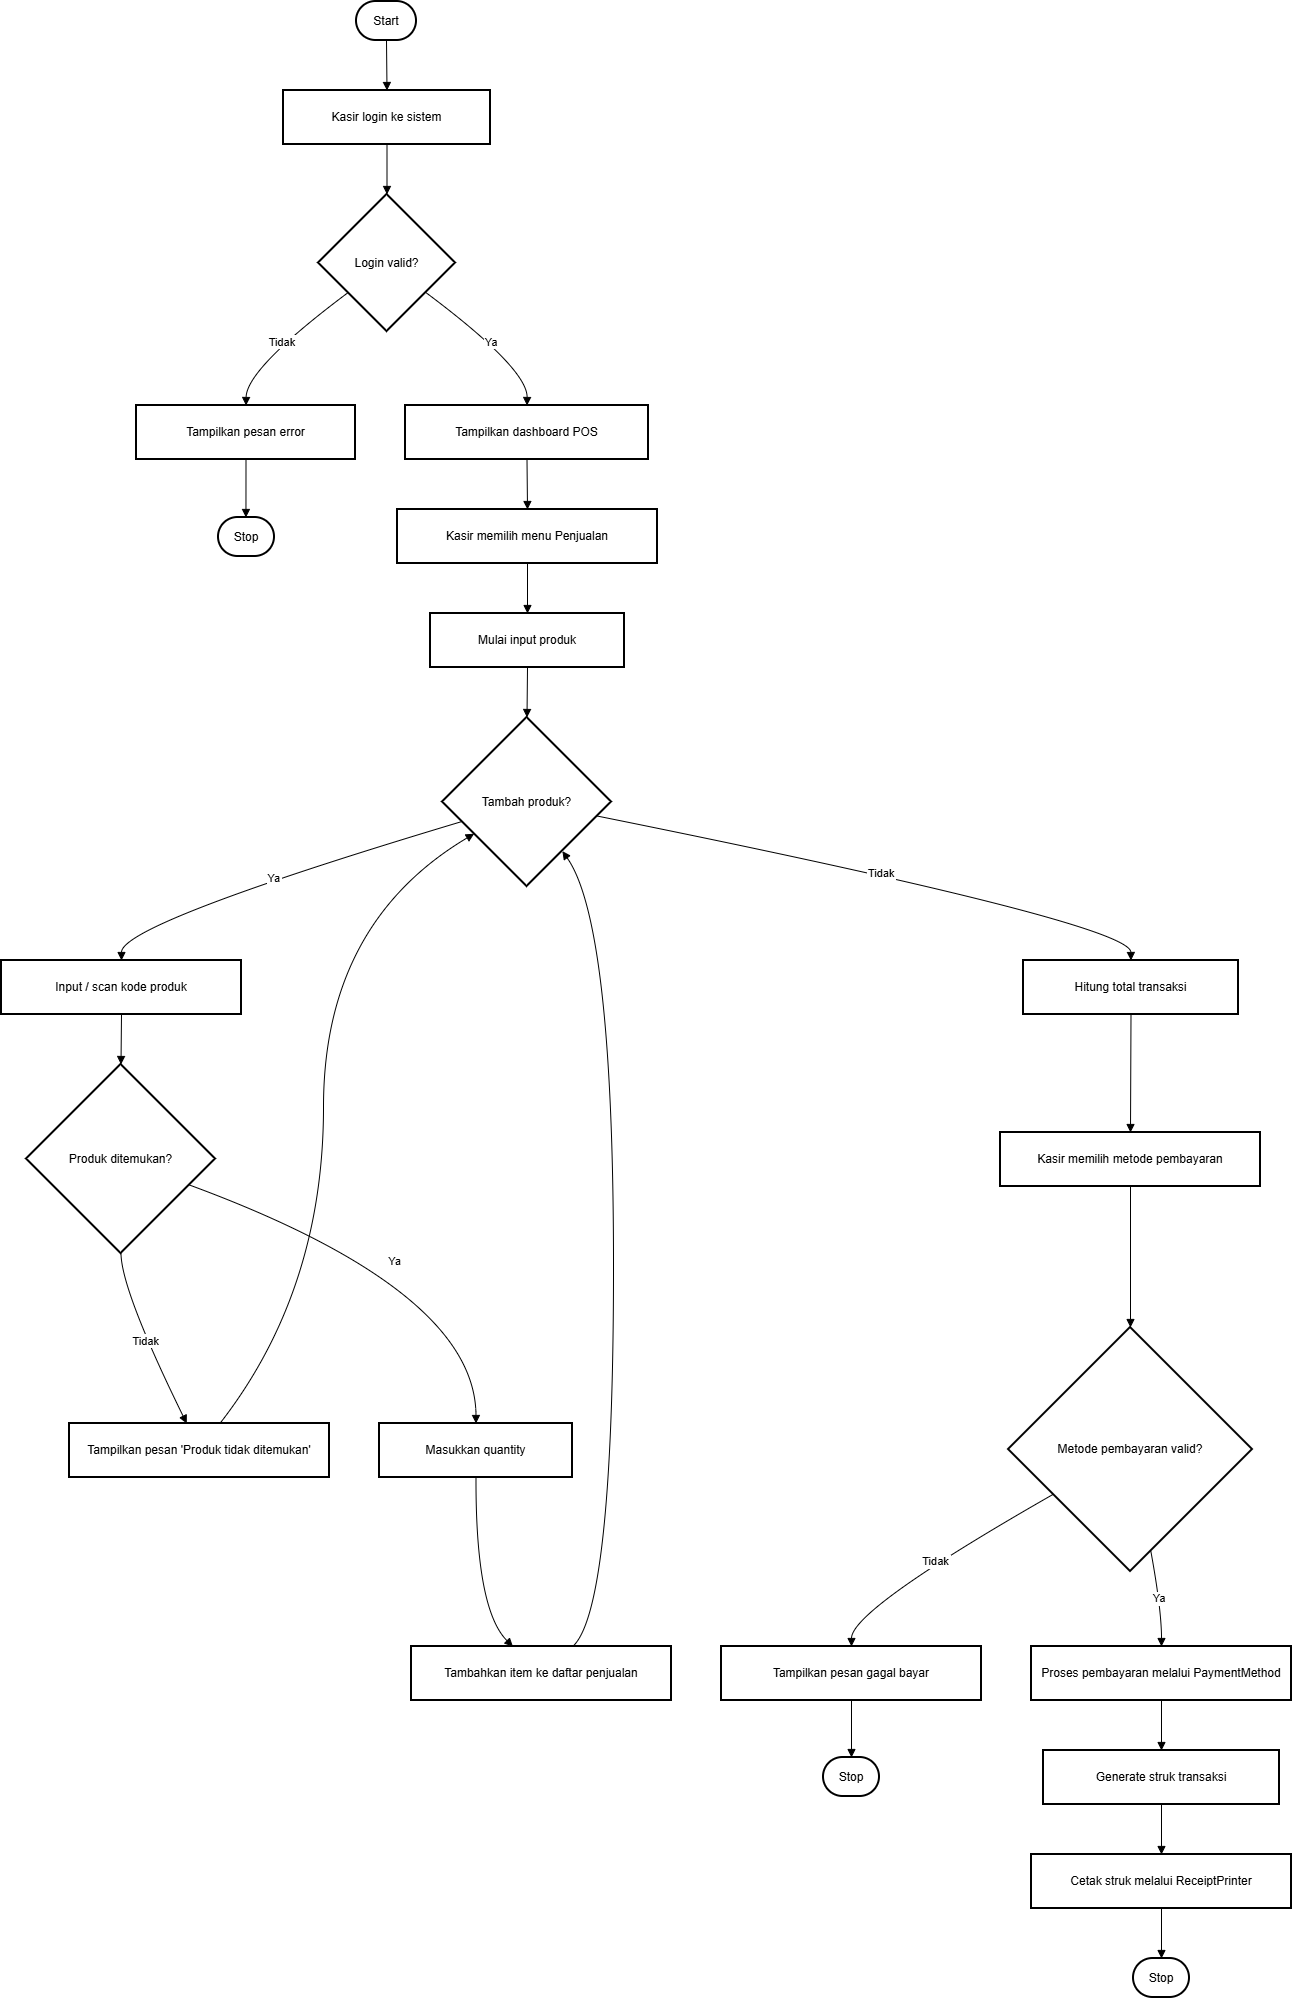

The diagram above was exported from draw.io. Its source (the exported page's mxGraphModel, read from the mxfile embedded in the PNG):
<mxGraphModel dx="1042" dy="626" grid="1" gridSize="10" guides="1" tooltips="1" connect="1" arrows="1" fold="1" page="1" pageScale="1" pageWidth="1169" pageHeight="1654" math="0" shadow="0">
  <root>
    <mxCell id="0" />
    <mxCell id="1" parent="0" />
    <mxCell id="0XKgIGhXGNwrVrI19MhW-1" value="Start" style="rounded=1;whiteSpace=wrap;arcSize=50;strokeWidth=2;" parent="1" vertex="1">
      <mxGeometry x="375" y="120" width="60" height="39" as="geometry" />
    </mxCell>
    <mxCell id="0XKgIGhXGNwrVrI19MhW-2" value="Kasir login ke sistem" style="whiteSpace=wrap;strokeWidth=2;" parent="1" vertex="1">
      <mxGeometry x="302" y="209" width="207" height="54" as="geometry" />
    </mxCell>
    <mxCell id="0XKgIGhXGNwrVrI19MhW-3" value="Login valid?" style="rhombus;strokeWidth=2;whiteSpace=wrap;" parent="1" vertex="1">
      <mxGeometry x="337" y="313" width="137" height="137" as="geometry" />
    </mxCell>
    <mxCell id="0XKgIGhXGNwrVrI19MhW-4" value="Tampilkan pesan error" style="whiteSpace=wrap;strokeWidth=2;" parent="1" vertex="1">
      <mxGeometry x="155" y="524" width="219" height="54" as="geometry" />
    </mxCell>
    <mxCell id="0XKgIGhXGNwrVrI19MhW-5" value="Stop" style="rounded=1;whiteSpace=wrap;arcSize=50;strokeWidth=2;" parent="1" vertex="1">
      <mxGeometry x="237" y="636" width="56" height="39" as="geometry" />
    </mxCell>
    <mxCell id="0XKgIGhXGNwrVrI19MhW-6" value="Tampilkan dashboard POS" style="whiteSpace=wrap;strokeWidth=2;" parent="1" vertex="1">
      <mxGeometry x="424" y="524" width="243" height="54" as="geometry" />
    </mxCell>
    <mxCell id="0XKgIGhXGNwrVrI19MhW-7" value="Kasir memilih menu Penjualan" style="whiteSpace=wrap;strokeWidth=2;" parent="1" vertex="1">
      <mxGeometry x="416" y="628" width="260" height="54" as="geometry" />
    </mxCell>
    <mxCell id="0XKgIGhXGNwrVrI19MhW-8" value="Mulai input produk" style="whiteSpace=wrap;strokeWidth=2;" parent="1" vertex="1">
      <mxGeometry x="449" y="732" width="194" height="54" as="geometry" />
    </mxCell>
    <mxCell id="0XKgIGhXGNwrVrI19MhW-9" value="Tambah produk?" style="rhombus;strokeWidth=2;whiteSpace=wrap;" parent="1" vertex="1">
      <mxGeometry x="461" y="836" width="169" height="169" as="geometry" />
    </mxCell>
    <mxCell id="0XKgIGhXGNwrVrI19MhW-10" value="Input / scan kode produk" style="whiteSpace=wrap;strokeWidth=2;" parent="1" vertex="1">
      <mxGeometry x="20" y="1079" width="240" height="54" as="geometry" />
    </mxCell>
    <mxCell id="0XKgIGhXGNwrVrI19MhW-11" value="Produk ditemukan?" style="rhombus;strokeWidth=2;whiteSpace=wrap;" parent="1" vertex="1">
      <mxGeometry x="45" y="1183" width="189" height="189" as="geometry" />
    </mxCell>
    <mxCell id="0XKgIGhXGNwrVrI19MhW-12" value="Tampilkan pesan 'Produk tidak ditemukan'" style="whiteSpace=wrap;strokeWidth=2;" parent="1" vertex="1">
      <mxGeometry x="88" y="1542" width="260" height="54" as="geometry" />
    </mxCell>
    <mxCell id="0XKgIGhXGNwrVrI19MhW-13" value="Masukkan quantity" style="whiteSpace=wrap;strokeWidth=2;" parent="1" vertex="1">
      <mxGeometry x="398" y="1542" width="193" height="54" as="geometry" />
    </mxCell>
    <mxCell id="0XKgIGhXGNwrVrI19MhW-14" value="Tambahkan item ke daftar penjualan" style="whiteSpace=wrap;strokeWidth=2;" parent="1" vertex="1">
      <mxGeometry x="430" y="1765" width="260" height="54" as="geometry" />
    </mxCell>
    <mxCell id="0XKgIGhXGNwrVrI19MhW-15" value="Hitung total transaksi" style="whiteSpace=wrap;strokeWidth=2;" parent="1" vertex="1">
      <mxGeometry x="1042" y="1079" width="215" height="54" as="geometry" />
    </mxCell>
    <mxCell id="0XKgIGhXGNwrVrI19MhW-16" value="Kasir memilih metode pembayaran" style="whiteSpace=wrap;strokeWidth=2;" parent="1" vertex="1">
      <mxGeometry x="1019" y="1251" width="260" height="54" as="geometry" />
    </mxCell>
    <mxCell id="0XKgIGhXGNwrVrI19MhW-17" value="Metode pembayaran valid?" style="rhombus;strokeWidth=2;whiteSpace=wrap;" parent="1" vertex="1">
      <mxGeometry x="1027" y="1446" width="244" height="244" as="geometry" />
    </mxCell>
    <mxCell id="0XKgIGhXGNwrVrI19MhW-18" value="Tampilkan pesan gagal bayar" style="whiteSpace=wrap;strokeWidth=2;" parent="1" vertex="1">
      <mxGeometry x="740" y="1765" width="260" height="54" as="geometry" />
    </mxCell>
    <mxCell id="0XKgIGhXGNwrVrI19MhW-19" value="Stop" style="rounded=1;whiteSpace=wrap;arcSize=50;strokeWidth=2;" parent="1" vertex="1">
      <mxGeometry x="842" y="1876" width="56" height="39" as="geometry" />
    </mxCell>
    <mxCell id="0XKgIGhXGNwrVrI19MhW-20" value="Proses pembayaran melalui PaymentMethod" style="whiteSpace=wrap;strokeWidth=2;" parent="1" vertex="1">
      <mxGeometry x="1050" y="1765" width="260" height="54" as="geometry" />
    </mxCell>
    <mxCell id="0XKgIGhXGNwrVrI19MhW-21" value="Generate struk transaksi" style="whiteSpace=wrap;strokeWidth=2;" parent="1" vertex="1">
      <mxGeometry x="1062" y="1869" width="236" height="54" as="geometry" />
    </mxCell>
    <mxCell id="0XKgIGhXGNwrVrI19MhW-22" value="Cetak struk melalui ReceiptPrinter" style="whiteSpace=wrap;strokeWidth=2;" parent="1" vertex="1">
      <mxGeometry x="1050" y="1973" width="260" height="54" as="geometry" />
    </mxCell>
    <mxCell id="0XKgIGhXGNwrVrI19MhW-23" value="Stop" style="rounded=1;whiteSpace=wrap;arcSize=50;strokeWidth=2;" parent="1" vertex="1">
      <mxGeometry x="1152" y="2077" width="56" height="39" as="geometry" />
    </mxCell>
    <mxCell id="0XKgIGhXGNwrVrI19MhW-24" value="" style="curved=1;startArrow=none;endArrow=block;exitX=0.5;exitY=1;entryX=0.5;entryY=0;rounded=0;" parent="1" source="0XKgIGhXGNwrVrI19MhW-1" target="0XKgIGhXGNwrVrI19MhW-2" edge="1">
      <mxGeometry relative="1" as="geometry">
        <Array as="points" />
      </mxGeometry>
    </mxCell>
    <mxCell id="0XKgIGhXGNwrVrI19MhW-25" value="" style="curved=1;startArrow=none;endArrow=block;exitX=0.5;exitY=1;entryX=0.5;entryY=0;rounded=0;" parent="1" source="0XKgIGhXGNwrVrI19MhW-2" target="0XKgIGhXGNwrVrI19MhW-3" edge="1">
      <mxGeometry relative="1" as="geometry">
        <Array as="points" />
      </mxGeometry>
    </mxCell>
    <mxCell id="0XKgIGhXGNwrVrI19MhW-26" value="Tidak" style="curved=1;startArrow=none;endArrow=block;exitX=0;exitY=0.88;entryX=0.5;entryY=0;rounded=0;" parent="1" source="0XKgIGhXGNwrVrI19MhW-3" target="0XKgIGhXGNwrVrI19MhW-4" edge="1">
      <mxGeometry relative="1" as="geometry">
        <Array as="points">
          <mxPoint x="265" y="487" />
        </Array>
      </mxGeometry>
    </mxCell>
    <mxCell id="0XKgIGhXGNwrVrI19MhW-27" value="" style="curved=1;startArrow=none;endArrow=block;exitX=0.5;exitY=1;entryX=0.49;entryY=-0.01;rounded=0;" parent="1" source="0XKgIGhXGNwrVrI19MhW-4" target="0XKgIGhXGNwrVrI19MhW-5" edge="1">
      <mxGeometry relative="1" as="geometry">
        <Array as="points" />
      </mxGeometry>
    </mxCell>
    <mxCell id="0XKgIGhXGNwrVrI19MhW-28" value="Ya" style="curved=1;startArrow=none;endArrow=block;exitX=1;exitY=0.88;entryX=0.5;entryY=0;rounded=0;" parent="1" source="0XKgIGhXGNwrVrI19MhW-3" target="0XKgIGhXGNwrVrI19MhW-6" edge="1">
      <mxGeometry relative="1" as="geometry">
        <Array as="points">
          <mxPoint x="546" y="487" />
        </Array>
      </mxGeometry>
    </mxCell>
    <mxCell id="0XKgIGhXGNwrVrI19MhW-29" value="" style="curved=1;startArrow=none;endArrow=block;exitX=0.5;exitY=1;entryX=0.5;entryY=0;rounded=0;" parent="1" source="0XKgIGhXGNwrVrI19MhW-6" target="0XKgIGhXGNwrVrI19MhW-7" edge="1">
      <mxGeometry relative="1" as="geometry">
        <Array as="points" />
      </mxGeometry>
    </mxCell>
    <mxCell id="0XKgIGhXGNwrVrI19MhW-30" value="" style="curved=1;startArrow=none;endArrow=block;exitX=0.5;exitY=1;entryX=0.5;entryY=0;rounded=0;" parent="1" source="0XKgIGhXGNwrVrI19MhW-7" target="0XKgIGhXGNwrVrI19MhW-8" edge="1">
      <mxGeometry relative="1" as="geometry">
        <Array as="points" />
      </mxGeometry>
    </mxCell>
    <mxCell id="0XKgIGhXGNwrVrI19MhW-31" value="" style="curved=1;startArrow=none;endArrow=block;exitX=0.5;exitY=1;entryX=0.5;entryY=0;rounded=0;" parent="1" source="0XKgIGhXGNwrVrI19MhW-8" target="0XKgIGhXGNwrVrI19MhW-9" edge="1">
      <mxGeometry relative="1" as="geometry">
        <Array as="points" />
      </mxGeometry>
    </mxCell>
    <mxCell id="0XKgIGhXGNwrVrI19MhW-32" value="Ya" style="curved=1;startArrow=none;endArrow=block;exitX=0;exitY=0.65;entryX=0.5;entryY=0;rounded=0;" parent="1" source="0XKgIGhXGNwrVrI19MhW-9" target="0XKgIGhXGNwrVrI19MhW-10" edge="1">
      <mxGeometry relative="1" as="geometry">
        <Array as="points">
          <mxPoint x="140" y="1042" />
        </Array>
      </mxGeometry>
    </mxCell>
    <mxCell id="0XKgIGhXGNwrVrI19MhW-33" value="" style="curved=1;startArrow=none;endArrow=block;exitX=0.5;exitY=1;entryX=0.5;entryY=0;rounded=0;" parent="1" source="0XKgIGhXGNwrVrI19MhW-10" target="0XKgIGhXGNwrVrI19MhW-11" edge="1">
      <mxGeometry relative="1" as="geometry">
        <Array as="points" />
      </mxGeometry>
    </mxCell>
    <mxCell id="0XKgIGhXGNwrVrI19MhW-34" value="Tidak" style="curved=1;startArrow=none;endArrow=block;exitX=0.5;exitY=1;entryX=0.45;entryY=-0.01;rounded=0;" parent="1" source="0XKgIGhXGNwrVrI19MhW-11" target="0XKgIGhXGNwrVrI19MhW-12" edge="1">
      <mxGeometry relative="1" as="geometry">
        <Array as="points">
          <mxPoint x="140" y="1409" />
        </Array>
      </mxGeometry>
    </mxCell>
    <mxCell id="0XKgIGhXGNwrVrI19MhW-35" value="" style="curved=1;startArrow=none;endArrow=block;exitX=0.58;exitY=-0.01;entryX=0;entryY=0.8;rounded=0;" parent="1" source="0XKgIGhXGNwrVrI19MhW-12" target="0XKgIGhXGNwrVrI19MhW-9" edge="1">
      <mxGeometry relative="1" as="geometry">
        <Array as="points">
          <mxPoint x="342" y="1409" />
          <mxPoint x="342" y="1042" />
        </Array>
      </mxGeometry>
    </mxCell>
    <mxCell id="0XKgIGhXGNwrVrI19MhW-36" value="Ya" style="curved=1;startArrow=none;endArrow=block;exitX=1;exitY=0.69;entryX=0.5;entryY=-0.01;rounded=0;" parent="1" source="0XKgIGhXGNwrVrI19MhW-11" target="0XKgIGhXGNwrVrI19MhW-13" edge="1">
      <mxGeometry relative="1" as="geometry">
        <Array as="points">
          <mxPoint x="494" y="1409" />
        </Array>
      </mxGeometry>
    </mxCell>
    <mxCell id="0XKgIGhXGNwrVrI19MhW-37" value="" style="curved=1;startArrow=none;endArrow=block;exitX=0.5;exitY=0.99;entryX=0.39;entryY=0;rounded=0;" parent="1" source="0XKgIGhXGNwrVrI19MhW-13" target="0XKgIGhXGNwrVrI19MhW-14" edge="1">
      <mxGeometry relative="1" as="geometry">
        <Array as="points">
          <mxPoint x="494" y="1728" />
        </Array>
      </mxGeometry>
    </mxCell>
    <mxCell id="0XKgIGhXGNwrVrI19MhW-38" value="" style="curved=1;startArrow=none;endArrow=block;exitX=0.62;exitY=0;entryX=0.86;entryY=1;rounded=0;" parent="1" source="0XKgIGhXGNwrVrI19MhW-14" target="0XKgIGhXGNwrVrI19MhW-9" edge="1">
      <mxGeometry relative="1" as="geometry">
        <Array as="points">
          <mxPoint x="632" y="1728" />
          <mxPoint x="632" y="1042" />
        </Array>
      </mxGeometry>
    </mxCell>
    <mxCell id="0XKgIGhXGNwrVrI19MhW-39" value="Tidak" style="curved=1;startArrow=none;endArrow=block;exitX=1;exitY=0.6;entryX=0.5;entryY=0;rounded=0;" parent="1" source="0XKgIGhXGNwrVrI19MhW-9" target="0XKgIGhXGNwrVrI19MhW-15" edge="1">
      <mxGeometry relative="1" as="geometry">
        <Array as="points">
          <mxPoint x="1149" y="1042" />
        </Array>
      </mxGeometry>
    </mxCell>
    <mxCell id="0XKgIGhXGNwrVrI19MhW-40" value="" style="curved=1;startArrow=none;endArrow=block;exitX=0.5;exitY=1;entryX=0.5;entryY=0;rounded=0;" parent="1" source="0XKgIGhXGNwrVrI19MhW-15" target="0XKgIGhXGNwrVrI19MhW-16" edge="1">
      <mxGeometry relative="1" as="geometry">
        <Array as="points" />
      </mxGeometry>
    </mxCell>
    <mxCell id="0XKgIGhXGNwrVrI19MhW-41" value="" style="curved=1;startArrow=none;endArrow=block;exitX=0.5;exitY=1;entryX=0.5;entryY=0;rounded=0;" parent="1" source="0XKgIGhXGNwrVrI19MhW-16" target="0XKgIGhXGNwrVrI19MhW-17" edge="1">
      <mxGeometry relative="1" as="geometry">
        <Array as="points" />
      </mxGeometry>
    </mxCell>
    <mxCell id="0XKgIGhXGNwrVrI19MhW-42" value="Tidak" style="curved=1;startArrow=none;endArrow=block;exitX=0;exitY=0.79;entryX=0.5;entryY=0;rounded=0;" parent="1" source="0XKgIGhXGNwrVrI19MhW-17" target="0XKgIGhXGNwrVrI19MhW-18" edge="1">
      <mxGeometry relative="1" as="geometry">
        <Array as="points">
          <mxPoint x="870" y="1728" />
        </Array>
      </mxGeometry>
    </mxCell>
    <mxCell id="0XKgIGhXGNwrVrI19MhW-43" value="" style="curved=1;startArrow=none;endArrow=block;exitX=0.5;exitY=1;entryX=0.5;entryY=0.01;rounded=0;" parent="1" source="0XKgIGhXGNwrVrI19MhW-18" target="0XKgIGhXGNwrVrI19MhW-19" edge="1">
      <mxGeometry relative="1" as="geometry">
        <Array as="points" />
      </mxGeometry>
    </mxCell>
    <mxCell id="0XKgIGhXGNwrVrI19MhW-44" value="Ya" style="curved=1;startArrow=none;endArrow=block;exitX=0.6;exitY=1;entryX=0.5;entryY=0;rounded=0;" parent="1" source="0XKgIGhXGNwrVrI19MhW-17" target="0XKgIGhXGNwrVrI19MhW-20" edge="1">
      <mxGeometry relative="1" as="geometry">
        <Array as="points">
          <mxPoint x="1180" y="1728" />
        </Array>
      </mxGeometry>
    </mxCell>
    <mxCell id="0XKgIGhXGNwrVrI19MhW-45" value="" style="curved=1;startArrow=none;endArrow=block;exitX=0.5;exitY=1;entryX=0.5;entryY=0;rounded=0;" parent="1" source="0XKgIGhXGNwrVrI19MhW-20" target="0XKgIGhXGNwrVrI19MhW-21" edge="1">
      <mxGeometry relative="1" as="geometry">
        <Array as="points" />
      </mxGeometry>
    </mxCell>
    <mxCell id="0XKgIGhXGNwrVrI19MhW-46" value="" style="curved=1;startArrow=none;endArrow=block;exitX=0.5;exitY=1;entryX=0.5;entryY=0;rounded=0;" parent="1" source="0XKgIGhXGNwrVrI19MhW-21" target="0XKgIGhXGNwrVrI19MhW-22" edge="1">
      <mxGeometry relative="1" as="geometry">
        <Array as="points" />
      </mxGeometry>
    </mxCell>
    <mxCell id="0XKgIGhXGNwrVrI19MhW-47" value="" style="curved=1;startArrow=none;endArrow=block;exitX=0.5;exitY=1;entryX=0.5;entryY=-0.01;rounded=0;" parent="1" source="0XKgIGhXGNwrVrI19MhW-22" target="0XKgIGhXGNwrVrI19MhW-23" edge="1">
      <mxGeometry relative="1" as="geometry">
        <Array as="points" />
      </mxGeometry>
    </mxCell>
  </root>
</mxGraphModel>